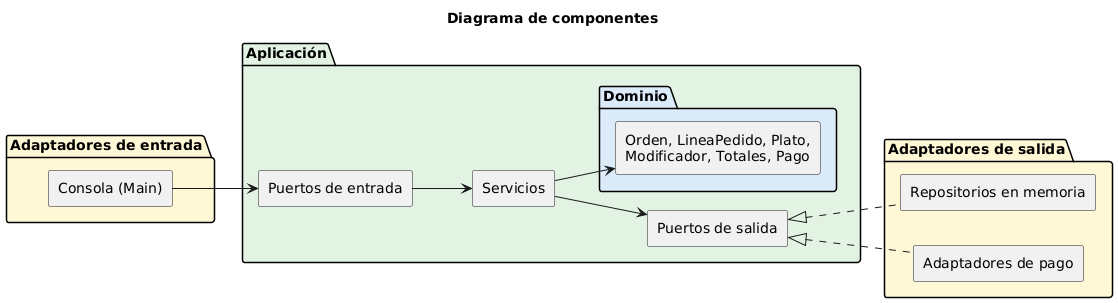

The diagram above was rendered by PlantUML. Its source (embedded in the PNG):
@startuml
skinparam shadowing false
skinparam componentStyle rectangle
left to right direction
title Diagrama de componentes

package "Adaptadores de entrada" #FFF8D6 {
  [Consola (Main)] as CLI
}

package "Aplicación" #E3F3E3 {
  [Puertos de entrada] as PIN
  [Servicios] as SRV
  [Puertos de salida] as POUT
  package "Dominio" #DCEBFA {
    [Orden, LineaPedido, Plato,\nModificador, Totales, Pago] as DOM
  }
}

package "Adaptadores de salida" #FFF8D6 {
  [Repositorios en memoria] as MEM
  [Adaptadores de pago] as PAG
}

CLI --> PIN
PIN --> SRV
SRV --> DOM
SRV --> POUT
POUT <|.. MEM
POUT <|.. PAG
@enduml